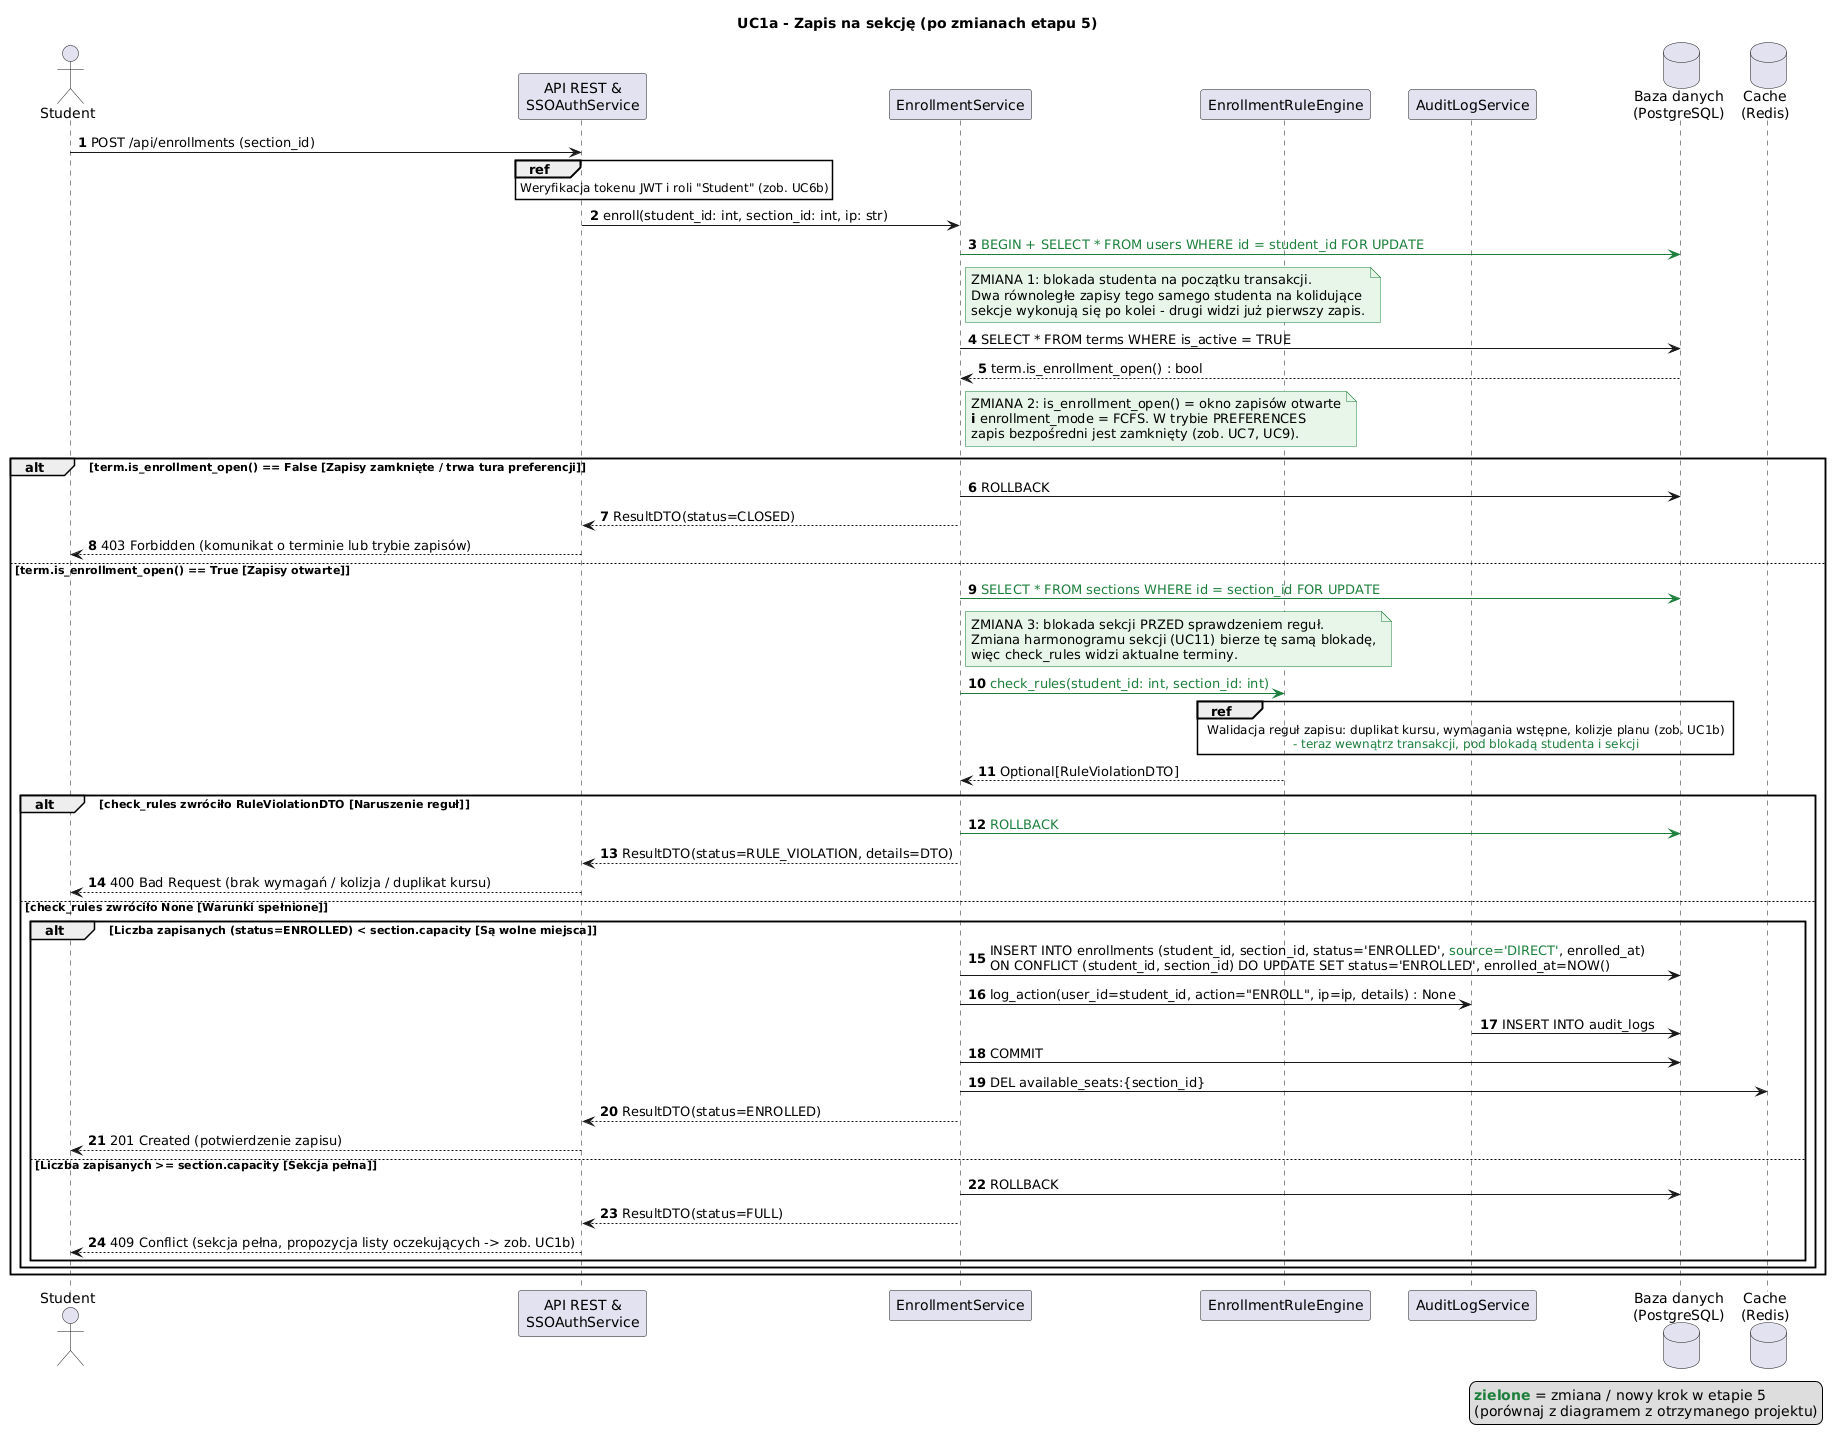

The diagram above was rendered by PlantUML. Its source (embedded in the PNG):
@startuml uc1a
!include _styl.iuml
title UC1a - Zapis na sekcję (po zmianach etapu 5)
autonumber
actor Student
participant "API REST &\nSSOAuthService" as api
participant "EnrollmentService" as es
participant "EnrollmentRuleEngine" as re
participant "AuditLogService" as al
database "Baza danych\n(PostgreSQL)" as db
database "Cache\n(Redis)" as cache

Student -> api : POST /api/enrollments (section_id)
ref over api : Weryfikacja tokenu JWT i roli "Student" (zob. UC6b)
api -> es : enroll(student_id: int, section_id: int, ip: str)
es -[#1B7F3B]> db : <color:#1B7F3B>BEGIN + SELECT * FROM users WHERE id = student_id FOR UPDATE</color>
note right of es : ZMIANA 1: blokada studenta na początku transakcji.\nDwa równoległe zapisy tego samego studenta na kolidujące\nsekcje wykonują się po kolei - drugi widzi już pierwszy zapis.
es -> db : SELECT * FROM terms WHERE is_active = TRUE
db --> es : term.is_enrollment_open() : bool
note right of es : ZMIANA 2: is_enrollment_open() = okno zapisów otwarte\n**i** enrollment_mode = FCFS. W trybie PREFERENCES\nzapis bezpośredni jest zamknięty (zob. UC7, UC9).
alt term.is_enrollment_open() == False [Zapisy zamknięte / trwa tura preferencji]
  es -> db : ROLLBACK
  es --> api : ResultDTO(status=CLOSED)
  api --> Student : 403 Forbidden (komunikat o terminie lub trybie zapisów)
else term.is_enrollment_open() == True [Zapisy otwarte]
  es -[#1B7F3B]> db : <color:#1B7F3B>SELECT * FROM sections WHERE id = section_id FOR UPDATE</color>
  note right of es : ZMIANA 3: blokada sekcji PRZED sprawdzeniem reguł.\nZmiana harmonogramu sekcji (UC11) bierze tę samą blokadę,\nwięc check_rules widzi aktualne terminy.
  es -[#1B7F3B]> re : <color:#1B7F3B>check_rules(student_id: int, section_id: int)</color>
  ref over re, db : Walidacja reguł zapisu: duplikat kursu, wymagania wstępne, kolizje planu (zob. UC1b)\n<color:#1B7F3B>- teraz wewnątrz transakcji, pod blokadą studenta i sekcji</color>
  re --> es : Optional[RuleViolationDTO]
  alt check_rules zwróciło RuleViolationDTO [Naruszenie reguł]
    es -[#1B7F3B]> db : <color:#1B7F3B>ROLLBACK</color>
    es --> api : ResultDTO(status=RULE_VIOLATION, details=DTO)
    api --> Student : 400 Bad Request (brak wymagań / kolizja / duplikat kursu)
  else check_rules zwróciło None [Warunki spełnione]
    alt Liczba zapisanych (status=ENROLLED) < section.capacity [Są wolne miejsca]
      es -> db : INSERT INTO enrollments (student_id, section_id, status='ENROLLED', <color:#1B7F3B>source='DIRECT'</color>, enrolled_at)\nON CONFLICT (student_id, section_id) DO UPDATE SET status='ENROLLED', enrolled_at=NOW()
      es -> al : log_action(user_id=student_id, action="ENROLL", ip=ip, details) : None
      al -> db : INSERT INTO audit_logs
      es -> db : COMMIT
      es -> cache : DEL available_seats:{section_id}
      es --> api : ResultDTO(status=ENROLLED)
      api --> Student : 201 Created (potwierdzenie zapisu)
    else Liczba zapisanych >= section.capacity [Sekcja pełna]
      es -> db : ROLLBACK
      es --> api : ResultDTO(status=FULL)
      api --> Student : 409 Conflict (sekcja pełna, propozycja listy oczekujących -> zob. UC1b)
    end
  end
end
@enduml